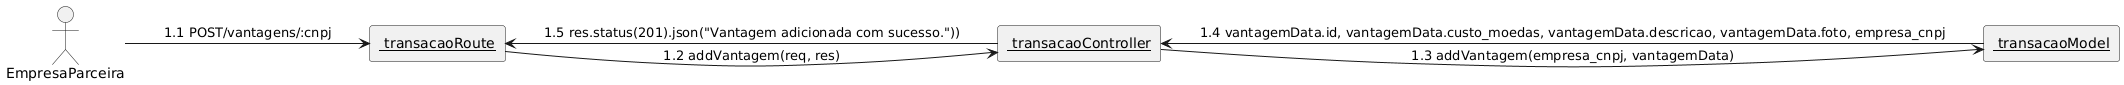

The diagram above was rendered by PlantUML. Its source (embedded in the PNG):
@startuml
skinparam linestyle ortho
actor "EmpresaParceira" as empresa
rectangle "<u> transacaoRoute" as route
rectangle "<u> transacaoController" as controller
rectangle "<u> transacaoModel" as model

empresa -right-> route: 1.1 POST/vantagens/:cnpj
route -right-> controller: 1.2 addVantagem(req, res) 
controller -right-> model: 1.3 addVantagem(empresa_cnpj, vantagemData)
model -left-> controller: 1.4 vantagemData.id, vantagemData.custo_moedas, vantagemData.descricao, vantagemData.foto, empresa_cnpj
controller -left-> route:  1.5 res.status(201).json("Vantagem adicionada com sucesso."))
@enduml